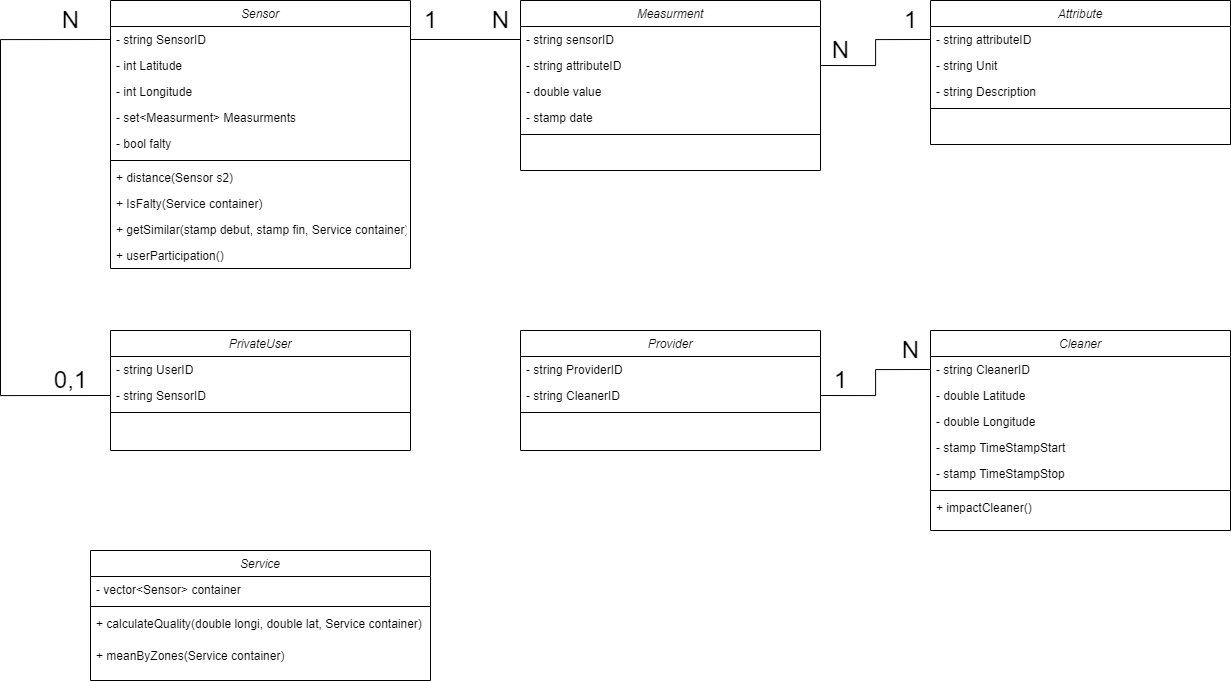

The diagram above was exported from draw.io. Its source (the exported page's mxGraphModel, read from the mxfile embedded in the PNG):
<mxGraphModel dx="2344" dy="1036" grid="1" gridSize="10" guides="1" tooltips="1" connect="1" arrows="1" fold="1" page="1" pageScale="1" pageWidth="827" pageHeight="1169" math="0" shadow="0">
  <root>
    <mxCell id="WIyWlLk6GJQsqaUBKTNV-0" />
    <mxCell id="WIyWlLk6GJQsqaUBKTNV-1" parent="WIyWlLk6GJQsqaUBKTNV-0" />
    <mxCell id="R7vkQJqhVO5gbzJ0PpgT-58" style="rounded=0;orthogonalLoop=1;jettySize=auto;html=1;exitX=0;exitY=0.5;exitDx=0;exitDy=0;entryX=0;entryY=0.5;entryDx=0;entryDy=0;edgeStyle=orthogonalEdgeStyle;endArrow=none;endFill=0;" parent="WIyWlLk6GJQsqaUBKTNV-1" source="zkfFHV4jXpPFQw0GAbJ--1" target="R7vkQJqhVO5gbzJ0PpgT-31" edge="1">
      <mxGeometry relative="1" as="geometry">
        <Array as="points">
          <mxPoint x="30" y="99" />
          <mxPoint x="30" y="455" />
        </Array>
      </mxGeometry>
    </mxCell>
    <mxCell id="zkfFHV4jXpPFQw0GAbJ--0" value="Sensor" style="swimlane;fontStyle=2;align=center;verticalAlign=top;childLayout=stackLayout;horizontal=1;startSize=26;horizontalStack=0;resizeParent=1;resizeLast=0;collapsible=1;marginBottom=0;rounded=0;shadow=0;strokeWidth=1;" parent="WIyWlLk6GJQsqaUBKTNV-1" vertex="1">
      <mxGeometry x="140" y="60" width="300" height="268" as="geometry">
        <mxRectangle x="230" y="140" width="160" height="26" as="alternateBounds" />
      </mxGeometry>
    </mxCell>
    <mxCell id="zkfFHV4jXpPFQw0GAbJ--1" value="- string SensorID" style="text;align=left;verticalAlign=top;spacingLeft=4;spacingRight=4;overflow=hidden;rotatable=0;points=[[0,0.5],[1,0.5]];portConstraint=eastwest;" parent="zkfFHV4jXpPFQw0GAbJ--0" vertex="1">
      <mxGeometry y="26" width="300" height="26" as="geometry" />
    </mxCell>
    <mxCell id="zkfFHV4jXpPFQw0GAbJ--2" value="- int Latitude" style="text;align=left;verticalAlign=top;spacingLeft=4;spacingRight=4;overflow=hidden;rotatable=0;points=[[0,0.5],[1,0.5]];portConstraint=eastwest;rounded=0;shadow=0;html=0;" parent="zkfFHV4jXpPFQw0GAbJ--0" vertex="1">
      <mxGeometry y="52" width="300" height="26" as="geometry" />
    </mxCell>
    <mxCell id="zkfFHV4jXpPFQw0GAbJ--3" value="- int Longitude" style="text;align=left;verticalAlign=top;spacingLeft=4;spacingRight=4;overflow=hidden;rotatable=0;points=[[0,0.5],[1,0.5]];portConstraint=eastwest;rounded=0;shadow=0;html=0;" parent="zkfFHV4jXpPFQw0GAbJ--0" vertex="1">
      <mxGeometry y="78" width="300" height="26" as="geometry" />
    </mxCell>
    <mxCell id="R7vkQJqhVO5gbzJ0PpgT-1" value="- set&lt;Measurment&gt; Measurments" style="text;align=left;verticalAlign=top;spacingLeft=4;spacingRight=4;overflow=hidden;rotatable=0;points=[[0,0.5],[1,0.5]];portConstraint=eastwest;rounded=0;shadow=0;html=0;" parent="zkfFHV4jXpPFQw0GAbJ--0" vertex="1">
      <mxGeometry y="104" width="300" height="26" as="geometry" />
    </mxCell>
    <mxCell id="R7vkQJqhVO5gbzJ0PpgT-0" value="- bool falty" style="text;align=left;verticalAlign=top;spacingLeft=4;spacingRight=4;overflow=hidden;rotatable=0;points=[[0,0.5],[1,0.5]];portConstraint=eastwest;rounded=0;shadow=0;html=0;" parent="zkfFHV4jXpPFQw0GAbJ--0" vertex="1">
      <mxGeometry y="130" width="300" height="26" as="geometry" />
    </mxCell>
    <mxCell id="zkfFHV4jXpPFQw0GAbJ--4" value="" style="line;html=1;strokeWidth=1;align=left;verticalAlign=middle;spacingTop=-1;spacingLeft=3;spacingRight=3;rotatable=0;labelPosition=right;points=[];portConstraint=eastwest;" parent="zkfFHV4jXpPFQw0GAbJ--0" vertex="1">
      <mxGeometry y="156" width="300" height="8" as="geometry" />
    </mxCell>
    <mxCell id="zkfFHV4jXpPFQw0GAbJ--5" value="+ distance(Sensor s2)&#10;" style="text;align=left;verticalAlign=top;spacingLeft=4;spacingRight=4;overflow=hidden;rotatable=0;points=[[0,0.5],[1,0.5]];portConstraint=eastwest;" parent="zkfFHV4jXpPFQw0GAbJ--0" vertex="1">
      <mxGeometry y="164" width="300" height="26" as="geometry" />
    </mxCell>
    <mxCell id="R7vkQJqhVO5gbzJ0PpgT-3" value="+ IsFalty(Service container)" style="text;align=left;verticalAlign=top;spacingLeft=4;spacingRight=4;overflow=hidden;rotatable=0;points=[[0,0.5],[1,0.5]];portConstraint=eastwest;" parent="zkfFHV4jXpPFQw0GAbJ--0" vertex="1">
      <mxGeometry y="190" width="300" height="26" as="geometry" />
    </mxCell>
    <mxCell id="R7vkQJqhVO5gbzJ0PpgT-2" value="+ getSimilar(stamp debut, stamp fin, Service container)" style="text;align=left;verticalAlign=top;spacingLeft=4;spacingRight=4;overflow=hidden;rotatable=0;points=[[0,0.5],[1,0.5]];portConstraint=eastwest;" parent="zkfFHV4jXpPFQw0GAbJ--0" vertex="1">
      <mxGeometry y="216" width="300" height="26" as="geometry" />
    </mxCell>
    <mxCell id="R7vkQJqhVO5gbzJ0PpgT-55" value="+ userParticipation()" style="text;align=left;verticalAlign=top;spacingLeft=4;spacingRight=4;overflow=hidden;rotatable=0;points=[[0,0.5],[1,0.5]];portConstraint=eastwest;" parent="zkfFHV4jXpPFQw0GAbJ--0" vertex="1">
      <mxGeometry y="242" width="300" height="26" as="geometry" />
    </mxCell>
    <mxCell id="R7vkQJqhVO5gbzJ0PpgT-5" value="Measurment" style="swimlane;fontStyle=2;align=center;verticalAlign=top;childLayout=stackLayout;horizontal=1;startSize=26;horizontalStack=0;resizeParent=1;resizeLast=0;collapsible=1;marginBottom=0;rounded=0;shadow=0;strokeWidth=1;" parent="WIyWlLk6GJQsqaUBKTNV-1" vertex="1">
      <mxGeometry x="550" y="60" width="300" height="170" as="geometry">
        <mxRectangle x="230" y="140" width="160" height="26" as="alternateBounds" />
      </mxGeometry>
    </mxCell>
    <mxCell id="R7vkQJqhVO5gbzJ0PpgT-6" value="- string sensorID" style="text;align=left;verticalAlign=top;spacingLeft=4;spacingRight=4;overflow=hidden;rotatable=0;points=[[0,0.5],[1,0.5]];portConstraint=eastwest;" parent="R7vkQJqhVO5gbzJ0PpgT-5" vertex="1">
      <mxGeometry y="26" width="300" height="26" as="geometry" />
    </mxCell>
    <mxCell id="R7vkQJqhVO5gbzJ0PpgT-7" value="- string attributeID" style="text;align=left;verticalAlign=top;spacingLeft=4;spacingRight=4;overflow=hidden;rotatable=0;points=[[0,0.5],[1,0.5]];portConstraint=eastwest;rounded=0;shadow=0;html=0;" parent="R7vkQJqhVO5gbzJ0PpgT-5" vertex="1">
      <mxGeometry y="52" width="300" height="26" as="geometry" />
    </mxCell>
    <mxCell id="R7vkQJqhVO5gbzJ0PpgT-8" value="- double value" style="text;align=left;verticalAlign=top;spacingLeft=4;spacingRight=4;overflow=hidden;rotatable=0;points=[[0,0.5],[1,0.5]];portConstraint=eastwest;rounded=0;shadow=0;html=0;" parent="R7vkQJqhVO5gbzJ0PpgT-5" vertex="1">
      <mxGeometry y="78" width="300" height="26" as="geometry" />
    </mxCell>
    <mxCell id="R7vkQJqhVO5gbzJ0PpgT-9" value="- stamp date" style="text;align=left;verticalAlign=top;spacingLeft=4;spacingRight=4;overflow=hidden;rotatable=0;points=[[0,0.5],[1,0.5]];portConstraint=eastwest;rounded=0;shadow=0;html=0;" parent="R7vkQJqhVO5gbzJ0PpgT-5" vertex="1">
      <mxGeometry y="104" width="300" height="26" as="geometry" />
    </mxCell>
    <mxCell id="R7vkQJqhVO5gbzJ0PpgT-11" value="" style="line;html=1;strokeWidth=1;align=left;verticalAlign=middle;spacingTop=-1;spacingLeft=3;spacingRight=3;rotatable=0;labelPosition=right;points=[];portConstraint=eastwest;" parent="R7vkQJqhVO5gbzJ0PpgT-5" vertex="1">
      <mxGeometry y="130" width="300" height="8" as="geometry" />
    </mxCell>
    <mxCell id="R7vkQJqhVO5gbzJ0PpgT-12" value="&#10;" style="text;align=left;verticalAlign=top;spacingLeft=4;spacingRight=4;overflow=hidden;rotatable=0;points=[[0,0.5],[1,0.5]];portConstraint=eastwest;" parent="R7vkQJqhVO5gbzJ0PpgT-5" vertex="1">
      <mxGeometry y="138" width="300" height="32" as="geometry" />
    </mxCell>
    <mxCell id="R7vkQJqhVO5gbzJ0PpgT-22" value="Attribute" style="swimlane;fontStyle=2;align=center;verticalAlign=top;childLayout=stackLayout;horizontal=1;startSize=26;horizontalStack=0;resizeParent=1;resizeLast=0;collapsible=1;marginBottom=0;rounded=0;shadow=0;strokeWidth=1;" parent="WIyWlLk6GJQsqaUBKTNV-1" vertex="1">
      <mxGeometry x="960" y="60" width="300" height="144" as="geometry">
        <mxRectangle x="230" y="140" width="160" height="26" as="alternateBounds" />
      </mxGeometry>
    </mxCell>
    <mxCell id="R7vkQJqhVO5gbzJ0PpgT-23" value="- string attributeID" style="text;align=left;verticalAlign=top;spacingLeft=4;spacingRight=4;overflow=hidden;rotatable=0;points=[[0,0.5],[1,0.5]];portConstraint=eastwest;" parent="R7vkQJqhVO5gbzJ0PpgT-22" vertex="1">
      <mxGeometry y="26" width="300" height="26" as="geometry" />
    </mxCell>
    <mxCell id="R7vkQJqhVO5gbzJ0PpgT-24" value="- string Unit" style="text;align=left;verticalAlign=top;spacingLeft=4;spacingRight=4;overflow=hidden;rotatable=0;points=[[0,0.5],[1,0.5]];portConstraint=eastwest;rounded=0;shadow=0;html=0;" parent="R7vkQJqhVO5gbzJ0PpgT-22" vertex="1">
      <mxGeometry y="52" width="300" height="26" as="geometry" />
    </mxCell>
    <mxCell id="R7vkQJqhVO5gbzJ0PpgT-25" value="- string Description" style="text;align=left;verticalAlign=top;spacingLeft=4;spacingRight=4;overflow=hidden;rotatable=0;points=[[0,0.5],[1,0.5]];portConstraint=eastwest;rounded=0;shadow=0;html=0;" parent="R7vkQJqhVO5gbzJ0PpgT-22" vertex="1">
      <mxGeometry y="78" width="300" height="26" as="geometry" />
    </mxCell>
    <mxCell id="R7vkQJqhVO5gbzJ0PpgT-27" value="" style="line;html=1;strokeWidth=1;align=left;verticalAlign=middle;spacingTop=-1;spacingLeft=3;spacingRight=3;rotatable=0;labelPosition=right;points=[];portConstraint=eastwest;" parent="R7vkQJqhVO5gbzJ0PpgT-22" vertex="1">
      <mxGeometry y="104" width="300" height="8" as="geometry" />
    </mxCell>
    <mxCell id="R7vkQJqhVO5gbzJ0PpgT-28" value="&#10;" style="text;align=left;verticalAlign=top;spacingLeft=4;spacingRight=4;overflow=hidden;rotatable=0;points=[[0,0.5],[1,0.5]];portConstraint=eastwest;" parent="R7vkQJqhVO5gbzJ0PpgT-22" vertex="1">
      <mxGeometry y="112" width="300" height="32" as="geometry" />
    </mxCell>
    <mxCell id="R7vkQJqhVO5gbzJ0PpgT-29" value="PrivateUser" style="swimlane;fontStyle=2;align=center;verticalAlign=top;childLayout=stackLayout;horizontal=1;startSize=26;horizontalStack=0;resizeParent=1;resizeLast=0;collapsible=1;marginBottom=0;rounded=0;shadow=0;strokeWidth=1;" parent="WIyWlLk6GJQsqaUBKTNV-1" vertex="1">
      <mxGeometry x="140" y="390" width="300" height="120" as="geometry">
        <mxRectangle x="230" y="140" width="160" height="26" as="alternateBounds" />
      </mxGeometry>
    </mxCell>
    <mxCell id="R7vkQJqhVO5gbzJ0PpgT-30" value="- string UserID" style="text;align=left;verticalAlign=top;spacingLeft=4;spacingRight=4;overflow=hidden;rotatable=0;points=[[0,0.5],[1,0.5]];portConstraint=eastwest;" parent="R7vkQJqhVO5gbzJ0PpgT-29" vertex="1">
      <mxGeometry y="26" width="300" height="26" as="geometry" />
    </mxCell>
    <mxCell id="R7vkQJqhVO5gbzJ0PpgT-31" value="- string SensorID" style="text;align=left;verticalAlign=top;spacingLeft=4;spacingRight=4;overflow=hidden;rotatable=0;points=[[0,0.5],[1,0.5]];portConstraint=eastwest;rounded=0;shadow=0;html=0;" parent="R7vkQJqhVO5gbzJ0PpgT-29" vertex="1">
      <mxGeometry y="52" width="300" height="26" as="geometry" />
    </mxCell>
    <mxCell id="R7vkQJqhVO5gbzJ0PpgT-33" value="" style="line;html=1;strokeWidth=1;align=left;verticalAlign=middle;spacingTop=-1;spacingLeft=3;spacingRight=3;rotatable=0;labelPosition=right;points=[];portConstraint=eastwest;" parent="R7vkQJqhVO5gbzJ0PpgT-29" vertex="1">
      <mxGeometry y="78" width="300" height="8" as="geometry" />
    </mxCell>
    <mxCell id="R7vkQJqhVO5gbzJ0PpgT-34" value="&#10;" style="text;align=left;verticalAlign=top;spacingLeft=4;spacingRight=4;overflow=hidden;rotatable=0;points=[[0,0.5],[1,0.5]];portConstraint=eastwest;" parent="R7vkQJqhVO5gbzJ0PpgT-29" vertex="1">
      <mxGeometry y="86" width="300" height="32" as="geometry" />
    </mxCell>
    <mxCell id="R7vkQJqhVO5gbzJ0PpgT-35" value="Provider" style="swimlane;fontStyle=2;align=center;verticalAlign=top;childLayout=stackLayout;horizontal=1;startSize=26;horizontalStack=0;resizeParent=1;resizeLast=0;collapsible=1;marginBottom=0;rounded=0;shadow=0;strokeWidth=1;" parent="WIyWlLk6GJQsqaUBKTNV-1" vertex="1">
      <mxGeometry x="550" y="390" width="300" height="120" as="geometry">
        <mxRectangle x="230" y="140" width="160" height="26" as="alternateBounds" />
      </mxGeometry>
    </mxCell>
    <mxCell id="R7vkQJqhVO5gbzJ0PpgT-36" value="- string ProviderID" style="text;align=left;verticalAlign=top;spacingLeft=4;spacingRight=4;overflow=hidden;rotatable=0;points=[[0,0.5],[1,0.5]];portConstraint=eastwest;" parent="R7vkQJqhVO5gbzJ0PpgT-35" vertex="1">
      <mxGeometry y="26" width="300" height="26" as="geometry" />
    </mxCell>
    <mxCell id="R7vkQJqhVO5gbzJ0PpgT-37" value="- string CleanerID" style="text;align=left;verticalAlign=top;spacingLeft=4;spacingRight=4;overflow=hidden;rotatable=0;points=[[0,0.5],[1,0.5]];portConstraint=eastwest;rounded=0;shadow=0;html=0;" parent="R7vkQJqhVO5gbzJ0PpgT-35" vertex="1">
      <mxGeometry y="52" width="300" height="26" as="geometry" />
    </mxCell>
    <mxCell id="R7vkQJqhVO5gbzJ0PpgT-38" value="" style="line;html=1;strokeWidth=1;align=left;verticalAlign=middle;spacingTop=-1;spacingLeft=3;spacingRight=3;rotatable=0;labelPosition=right;points=[];portConstraint=eastwest;" parent="R7vkQJqhVO5gbzJ0PpgT-35" vertex="1">
      <mxGeometry y="78" width="300" height="8" as="geometry" />
    </mxCell>
    <mxCell id="R7vkQJqhVO5gbzJ0PpgT-39" value="&#10;" style="text;align=left;verticalAlign=top;spacingLeft=4;spacingRight=4;overflow=hidden;rotatable=0;points=[[0,0.5],[1,0.5]];portConstraint=eastwest;" parent="R7vkQJqhVO5gbzJ0PpgT-35" vertex="1">
      <mxGeometry y="86" width="300" height="4" as="geometry" />
    </mxCell>
    <mxCell id="R7vkQJqhVO5gbzJ0PpgT-40" value="Cleaner" style="swimlane;fontStyle=2;align=center;verticalAlign=top;childLayout=stackLayout;horizontal=1;startSize=26;horizontalStack=0;resizeParent=1;resizeLast=0;collapsible=1;marginBottom=0;rounded=0;shadow=0;strokeWidth=1;" parent="WIyWlLk6GJQsqaUBKTNV-1" vertex="1">
      <mxGeometry x="960" y="390" width="300" height="200" as="geometry">
        <mxRectangle x="230" y="140" width="160" height="26" as="alternateBounds" />
      </mxGeometry>
    </mxCell>
    <mxCell id="R7vkQJqhVO5gbzJ0PpgT-41" value="- string CleanerID" style="text;align=left;verticalAlign=top;spacingLeft=4;spacingRight=4;overflow=hidden;rotatable=0;points=[[0,0.5],[1,0.5]];portConstraint=eastwest;" parent="R7vkQJqhVO5gbzJ0PpgT-40" vertex="1">
      <mxGeometry y="26" width="300" height="26" as="geometry" />
    </mxCell>
    <mxCell id="R7vkQJqhVO5gbzJ0PpgT-42" value="- double Latitude" style="text;align=left;verticalAlign=top;spacingLeft=4;spacingRight=4;overflow=hidden;rotatable=0;points=[[0,0.5],[1,0.5]];portConstraint=eastwest;rounded=0;shadow=0;html=0;" parent="R7vkQJqhVO5gbzJ0PpgT-40" vertex="1">
      <mxGeometry y="52" width="300" height="26" as="geometry" />
    </mxCell>
    <mxCell id="R7vkQJqhVO5gbzJ0PpgT-47" value="- double Longitude" style="text;align=left;verticalAlign=top;spacingLeft=4;spacingRight=4;overflow=hidden;rotatable=0;points=[[0,0.5],[1,0.5]];portConstraint=eastwest;rounded=0;shadow=0;html=0;" parent="R7vkQJqhVO5gbzJ0PpgT-40" vertex="1">
      <mxGeometry y="78" width="300" height="26" as="geometry" />
    </mxCell>
    <mxCell id="R7vkQJqhVO5gbzJ0PpgT-46" value="- stamp TimeStampStart" style="text;align=left;verticalAlign=top;spacingLeft=4;spacingRight=4;overflow=hidden;rotatable=0;points=[[0,0.5],[1,0.5]];portConstraint=eastwest;rounded=0;shadow=0;html=0;" parent="R7vkQJqhVO5gbzJ0PpgT-40" vertex="1">
      <mxGeometry y="104" width="300" height="26" as="geometry" />
    </mxCell>
    <mxCell id="R7vkQJqhVO5gbzJ0PpgT-45" value="- stamp TimeStampStop" style="text;align=left;verticalAlign=top;spacingLeft=4;spacingRight=4;overflow=hidden;rotatable=0;points=[[0,0.5],[1,0.5]];portConstraint=eastwest;rounded=0;shadow=0;html=0;" parent="R7vkQJqhVO5gbzJ0PpgT-40" vertex="1">
      <mxGeometry y="130" width="300" height="26" as="geometry" />
    </mxCell>
    <mxCell id="R7vkQJqhVO5gbzJ0PpgT-43" value="" style="line;html=1;strokeWidth=1;align=left;verticalAlign=middle;spacingTop=-1;spacingLeft=3;spacingRight=3;rotatable=0;labelPosition=right;points=[];portConstraint=eastwest;" parent="R7vkQJqhVO5gbzJ0PpgT-40" vertex="1">
      <mxGeometry y="156" width="300" height="8" as="geometry" />
    </mxCell>
    <mxCell id="R7vkQJqhVO5gbzJ0PpgT-44" value="+ impactCleaner()&#10;" style="text;align=left;verticalAlign=top;spacingLeft=4;spacingRight=4;overflow=hidden;rotatable=0;points=[[0,0.5],[1,0.5]];portConstraint=eastwest;" parent="R7vkQJqhVO5gbzJ0PpgT-40" vertex="1">
      <mxGeometry y="164" width="300" height="32" as="geometry" />
    </mxCell>
    <mxCell id="R7vkQJqhVO5gbzJ0PpgT-48" value="Service" style="swimlane;fontStyle=2;align=center;verticalAlign=top;childLayout=stackLayout;horizontal=1;startSize=26;horizontalStack=0;resizeParent=1;resizeLast=0;collapsible=1;marginBottom=0;rounded=0;shadow=0;strokeWidth=1;" parent="WIyWlLk6GJQsqaUBKTNV-1" vertex="1">
      <mxGeometry x="120" y="610" width="340" height="130" as="geometry">
        <mxRectangle x="230" y="140" width="160" height="26" as="alternateBounds" />
      </mxGeometry>
    </mxCell>
    <mxCell id="R7vkQJqhVO5gbzJ0PpgT-49" value="- vector&lt;Sensor&gt; container" style="text;align=left;verticalAlign=top;spacingLeft=4;spacingRight=4;overflow=hidden;rotatable=0;points=[[0,0.5],[1,0.5]];portConstraint=eastwest;" parent="R7vkQJqhVO5gbzJ0PpgT-48" vertex="1">
      <mxGeometry y="26" width="340" height="26" as="geometry" />
    </mxCell>
    <mxCell id="R7vkQJqhVO5gbzJ0PpgT-51" value="" style="line;html=1;strokeWidth=1;align=left;verticalAlign=middle;spacingTop=-1;spacingLeft=3;spacingRight=3;rotatable=0;labelPosition=right;points=[];portConstraint=eastwest;" parent="R7vkQJqhVO5gbzJ0PpgT-48" vertex="1">
      <mxGeometry y="52" width="340" height="8" as="geometry" />
    </mxCell>
    <mxCell id="R7vkQJqhVO5gbzJ0PpgT-52" value="+ calculateQuality(double longi, double lat, Service container)" style="text;align=left;verticalAlign=top;spacingLeft=4;spacingRight=4;overflow=hidden;rotatable=0;points=[[0,0.5],[1,0.5]];portConstraint=eastwest;" parent="R7vkQJqhVO5gbzJ0PpgT-48" vertex="1">
      <mxGeometry y="60" width="340" height="32" as="geometry" />
    </mxCell>
    <mxCell id="R7vkQJqhVO5gbzJ0PpgT-57" value="+ meanByZones(Service container)" style="text;align=left;verticalAlign=top;spacingLeft=4;spacingRight=4;overflow=hidden;rotatable=0;points=[[0,0.5],[1,0.5]];portConstraint=eastwest;" parent="R7vkQJqhVO5gbzJ0PpgT-48" vertex="1">
      <mxGeometry y="92" width="340" height="32" as="geometry" />
    </mxCell>
    <mxCell id="R7vkQJqhVO5gbzJ0PpgT-59" value="&lt;font style=&quot;font-size: 24px;&quot;&gt;N&lt;/font&gt;" style="text;html=1;align=center;verticalAlign=middle;resizable=0;points=[];autosize=1;strokeColor=none;fillColor=none;" parent="WIyWlLk6GJQsqaUBKTNV-1" vertex="1">
      <mxGeometry x="80" y="60" width="40" height="40" as="geometry" />
    </mxCell>
    <mxCell id="R7vkQJqhVO5gbzJ0PpgT-60" value="&lt;font style=&quot;font-size: 24px;&quot;&gt;0,1&lt;/font&gt;" style="text;html=1;align=center;verticalAlign=middle;resizable=0;points=[];autosize=1;strokeColor=none;fillColor=none;" parent="WIyWlLk6GJQsqaUBKTNV-1" vertex="1">
      <mxGeometry x="70" y="420" width="60" height="40" as="geometry" />
    </mxCell>
    <mxCell id="R7vkQJqhVO5gbzJ0PpgT-61" style="edgeStyle=orthogonalEdgeStyle;rounded=0;orthogonalLoop=1;jettySize=auto;html=1;exitX=1;exitY=0.5;exitDx=0;exitDy=0;entryX=0;entryY=0.5;entryDx=0;entryDy=0;endArrow=none;endFill=0;" parent="WIyWlLk6GJQsqaUBKTNV-1" source="zkfFHV4jXpPFQw0GAbJ--1" target="R7vkQJqhVO5gbzJ0PpgT-6" edge="1">
      <mxGeometry relative="1" as="geometry" />
    </mxCell>
    <mxCell id="R7vkQJqhVO5gbzJ0PpgT-62" value="&lt;font style=&quot;font-size: 24px;&quot;&gt;1&lt;/font&gt;" style="text;html=1;align=center;verticalAlign=middle;resizable=0;points=[];autosize=1;strokeColor=none;fillColor=none;" parent="WIyWlLk6GJQsqaUBKTNV-1" vertex="1">
      <mxGeometry x="440" y="60" width="40" height="40" as="geometry" />
    </mxCell>
    <mxCell id="R7vkQJqhVO5gbzJ0PpgT-63" value="&lt;font style=&quot;font-size: 24px;&quot;&gt;N&lt;/font&gt;" style="text;html=1;align=center;verticalAlign=middle;resizable=0;points=[];autosize=1;strokeColor=none;fillColor=none;" parent="WIyWlLk6GJQsqaUBKTNV-1" vertex="1">
      <mxGeometry x="510" y="60" width="40" height="40" as="geometry" />
    </mxCell>
    <mxCell id="R7vkQJqhVO5gbzJ0PpgT-64" style="edgeStyle=orthogonalEdgeStyle;rounded=0;orthogonalLoop=1;jettySize=auto;html=1;exitX=0;exitY=0.5;exitDx=0;exitDy=0;entryX=1;entryY=0.5;entryDx=0;entryDy=0;endArrow=none;endFill=0;" parent="WIyWlLk6GJQsqaUBKTNV-1" source="R7vkQJqhVO5gbzJ0PpgT-23" target="R7vkQJqhVO5gbzJ0PpgT-7" edge="1">
      <mxGeometry relative="1" as="geometry" />
    </mxCell>
    <mxCell id="R7vkQJqhVO5gbzJ0PpgT-65" value="&lt;font style=&quot;font-size: 24px;&quot;&gt;1&lt;/font&gt;" style="text;html=1;align=center;verticalAlign=middle;resizable=0;points=[];autosize=1;strokeColor=none;fillColor=none;" parent="WIyWlLk6GJQsqaUBKTNV-1" vertex="1">
      <mxGeometry x="920" y="60" width="40" height="40" as="geometry" />
    </mxCell>
    <mxCell id="R7vkQJqhVO5gbzJ0PpgT-66" value="&lt;font style=&quot;font-size: 24px;&quot;&gt;N&lt;/font&gt;" style="text;html=1;align=center;verticalAlign=middle;resizable=0;points=[];autosize=1;strokeColor=none;fillColor=none;" parent="WIyWlLk6GJQsqaUBKTNV-1" vertex="1">
      <mxGeometry x="850" y="90" width="40" height="40" as="geometry" />
    </mxCell>
    <mxCell id="R7vkQJqhVO5gbzJ0PpgT-67" style="edgeStyle=orthogonalEdgeStyle;rounded=0;orthogonalLoop=1;jettySize=auto;html=1;exitX=0;exitY=0.5;exitDx=0;exitDy=0;entryX=1;entryY=0.5;entryDx=0;entryDy=0;endArrow=none;endFill=0;" parent="WIyWlLk6GJQsqaUBKTNV-1" source="R7vkQJqhVO5gbzJ0PpgT-41" target="R7vkQJqhVO5gbzJ0PpgT-37" edge="1">
      <mxGeometry relative="1" as="geometry" />
    </mxCell>
    <mxCell id="R7vkQJqhVO5gbzJ0PpgT-68" value="&lt;font style=&quot;font-size: 24px;&quot;&gt;N&lt;/font&gt;" style="text;html=1;align=center;verticalAlign=middle;resizable=0;points=[];autosize=1;strokeColor=none;fillColor=none;" parent="WIyWlLk6GJQsqaUBKTNV-1" vertex="1">
      <mxGeometry x="920" y="390" width="40" height="40" as="geometry" />
    </mxCell>
    <mxCell id="R7vkQJqhVO5gbzJ0PpgT-69" value="&lt;font style=&quot;font-size: 24px;&quot;&gt;1&lt;/font&gt;" style="text;html=1;align=center;verticalAlign=middle;resizable=0;points=[];autosize=1;strokeColor=none;fillColor=none;" parent="WIyWlLk6GJQsqaUBKTNV-1" vertex="1">
      <mxGeometry x="850" y="420" width="40" height="40" as="geometry" />
    </mxCell>
  </root>
</mxGraphModel>